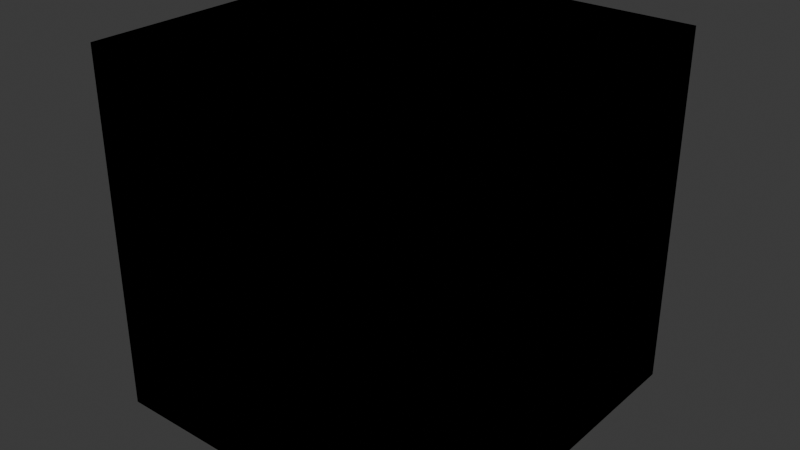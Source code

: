 # Source: Rubiks_Model.blend  (saved by Blender 4.1.24; exported with 4.5.12 LTS)
import bpy
from mathutils import Matrix  # noqa: F401  (used for matrix-valued properties, if any)

bpy.ops.wm.read_factory_settings(use_empty=True)
scene = bpy.context.scene
scene.name = 'Scene'

# ---- collections
col_solved_state = bpy.data.collections.new('Solved_State'); scene.collection.children.link(col_solved_state)

# ---- materials (node trees are filled in below, after node groups)
mat_black = bpy.data.materials.new('Black')
mat_black.use_transparent_shadow = False
mat_white = bpy.data.materials.new('White')
mat_white.use_transparent_shadow = False
mat_yellow = bpy.data.materials.new('Yellow')
mat_yellow.use_transparent_shadow = False
mat_red = bpy.data.materials.new('Red')
mat_red.use_transparent_shadow = False
mat_orange = bpy.data.materials.new('Orange')
mat_orange.use_transparent_shadow = False
mat_green = bpy.data.materials.new('Green')
mat_green.use_transparent_shadow = False
mat_blue = bpy.data.materials.new('Blue')
mat_blue.use_transparent_shadow = False
mat_outline = bpy.data.materials.new('Outline')
mat_outline.use_backface_culling = True
mat_outline.use_transparent_shadow = False

# ---- material node trees
mat_black.use_nodes = True; mat_black.node_tree.nodes.clear()
_N = mat_black.node_tree.nodes; _L = mat_black.node_tree.links
n0 = _N.new('ShaderNodeBsdfPrincipled'); n0.name = 'Principled BSDF'; n0.location = (10, 300)
n0.inputs[0].default_value = (0.0, 0.0, 0.0, 1.0)
n0.inputs[3].default_value = 1.45
n1 = _N.new('ShaderNodeOutputMaterial'); n1.name = 'Material Output'; n1.location = (300, 300)
_L.new(n0.outputs[0], n1.inputs[0])
n1.is_active_output = True
mat_white.use_nodes = True; mat_white.node_tree.nodes.clear()
_N = mat_white.node_tree.nodes; _L = mat_white.node_tree.links
n0 = _N.new('ShaderNodeBsdfPrincipled'); n0.name = 'Principled BSDF'; n0.location = (10, 300)
n0.inputs[0].default_value = (1.0, 1.0, 0.9999, 1.0)
n0.inputs[3].default_value = 1.45
n1 = _N.new('ShaderNodeOutputMaterial'); n1.name = 'Material Output'; n1.location = (300, 300)
_L.new(n0.outputs[0], n1.inputs[0])
n1.is_active_output = True
mat_yellow.use_nodes = True; mat_yellow.node_tree.nodes.clear()
_N = mat_yellow.node_tree.nodes; _L = mat_yellow.node_tree.links
n0 = _N.new('ShaderNodeBsdfPrincipled'); n0.name = 'Principled BSDF'; n0.location = (10, 300)
n0.inputs[0].default_value = (0.6173, 0.723, 0.02955, 1.0)
n0.inputs[3].default_value = 1.45
n1 = _N.new('ShaderNodeOutputMaterial'); n1.name = 'Material Output'; n1.location = (300, 300)
_L.new(n0.outputs[0], n1.inputs[0])
n1.is_active_output = True
mat_red.use_nodes = True; mat_red.node_tree.nodes.clear()
_N = mat_red.node_tree.nodes; _L = mat_red.node_tree.links
n0 = _N.new('ShaderNodeBsdfPrincipled'); n0.name = 'Principled BSDF'; n0.location = (10, 300)
n0.inputs[0].default_value = (0.5458, 0.000607, 0.0009105, 1.0)
n0.inputs[3].default_value = 1.45
n1 = _N.new('ShaderNodeOutputMaterial'); n1.name = 'Material Output'; n1.location = (300, 300)
_L.new(n0.outputs[0], n1.inputs[0])
n1.is_active_output = True
mat_orange.use_nodes = True; mat_orange.node_tree.nodes.clear()
_N = mat_orange.node_tree.nodes; _L = mat_orange.node_tree.links
n0 = _N.new('ShaderNodeBsdfPrincipled'); n0.name = 'Principled BSDF'; n0.location = (10, 300)
n0.inputs[0].default_value = (1.0, 0.1195, 0.004391, 1.0)
n0.inputs[3].default_value = 1.45
n1 = _N.new('ShaderNodeOutputMaterial'); n1.name = 'Material Output'; n1.location = (300, 300)
_L.new(n0.outputs[0], n1.inputs[0])
n1.is_active_output = True
mat_green.use_nodes = True; mat_green.node_tree.nodes.clear()
_N = mat_green.node_tree.nodes; _L = mat_green.node_tree.links
n0 = _N.new('ShaderNodeBsdfPrincipled'); n0.name = 'Principled BSDF'; n0.location = (10, 300)
n0.inputs[0].default_value = (0.02416, 0.5647, 0.0, 1.0)
n0.inputs[3].default_value = 1.45
n1 = _N.new('ShaderNodeOutputMaterial'); n1.name = 'Material Output'; n1.location = (300, 300)
_L.new(n0.outputs[0], n1.inputs[0])
n1.is_active_output = True
mat_blue.use_nodes = True; mat_blue.node_tree.nodes.clear()
_N = mat_blue.node_tree.nodes; _L = mat_blue.node_tree.links
n0 = _N.new('ShaderNodeBsdfPrincipled'); n0.name = 'Principled BSDF'; n0.location = (10, 300)
n0.inputs[0].default_value = (0.0, 0.08022, 0.4179, 1.0)
n0.inputs[3].default_value = 1.45
n1 = _N.new('ShaderNodeOutputMaterial'); n1.name = 'Material Output'; n1.location = (300, 300)
_L.new(n0.outputs[0], n1.inputs[0])
n1.is_active_output = True
mat_outline.use_nodes = True; mat_outline.node_tree.nodes.clear()
_N = mat_outline.node_tree.nodes; _L = mat_outline.node_tree.links
n0 = _N.new('ShaderNodeOutputMaterial'); n0.name = 'Material Output'; n0.location = (300, 300)
n1 = _N.new('ShaderNodeEmission'); n1.name = 'Emission'; n1.location = (10, 300)
n1.inputs[0].default_value = (0.0, 0.0, 0.0, 1.0)
_L.new(n1.outputs[0], n0.inputs[0])
n0.is_active_output = True

# ---- world
world_world = bpy.data.worlds.new('World'); scene.world = world_world
world_world.use_nodes = True; world_world.node_tree.nodes.clear()
_N = world_world.node_tree.nodes; _L = world_world.node_tree.links
n0 = _N.new('ShaderNodeOutputWorld'); n0.name = 'World Output'; n0.location = (300, 300)
n1 = _N.new('ShaderNodeBackground'); n1.name = 'Background'; n1.location = (10, 300)
n1.inputs[0].default_value = (0.05088, 0.05088, 0.05088, 1.0)
_L.new(n1.outputs[0], n0.inputs[0])
n0.is_active_output = True
world_world.color = (0.05088, 0.05088, 0.05088)
world_world.use_sun_shadow = False
world_world.sun_shadow_jitter_overblur = 0.0

# ---- meshes
me_cube_008 = bpy.data.meshes.new('Cube.008')
me_cube_008.from_pydata([(-0.48, -0.48, -0.48), (-0.48, -0.48, 0.48), (-0.48, 0.48, -0.48), (-0.48, 0.48, 0.48), (0.48, -0.48, -0.48), (0.48, -0.48, 0.48), (0.48, 0.48, -0.48), (0.48, 0.48, 0.48), (-0.5, -0.5, -0.5), (-0.5, -0.5, 0.5), (-0.5, 0.5, -0.5), (-0.5, 0.5, 0.5), (0.5, -0.5, -0.5), (0.5, -0.5, 0.5), (0.5, 0.5, -0.5), (0.5, 0.5, 0.5)], [], [(0, 1, 3, 2), (2, 3, 7, 6), (6, 7, 5, 4), (4, 5, 1, 0), (2, 6, 4, 0), (7, 3, 1, 5), (8, 10, 11, 9), (10, 14, 15, 11), (14, 12, 13, 15), (12, 8, 9, 13), (10, 8, 12, 14), (15, 13, 9, 11)])
me_cube_008.polygons.foreach_set('material_index', [0, 0, 0, 0, 0, 1, 7, 7, 7, 7, 7, 7])
_uv = me_cube_008.uv_layers.new(name='UVMap')
_uv.uv.foreach_set('vector', [0.375, 0.0, 0.625, 0.0, 0.625, 0.25, 0.375, 0.25, 0.375, 0.25, 0.625, 0.25, 0.625, 0.5, 0.375, 0.5, 0.375, 0.5, 0.625, 0.5, 0.625, 0.75, 0.375, 0.75, 0.375, 0.75, 0.625, 0.75, 0.625, 1.0, 0.375, 1.0, 0.125, 0.5, 0.375, 0.5, 0.375, 0.75, 0.125, 0.75, 0.625, 0.5, 0.875, 0.5, 0.875, 0.75, 0.625, 0.75, 0.375, 0.0, 0.375, 0.25, 0.625, 0.25, 0.625, 0.0, 0.375, 0.25, 0.375, 0.5, 0.625, 0.5, 0.625, 0.25, 0.375, 0.5, 0.375, 0.75, 0.625, 0.75, 0.625, 0.5, 0.375, 0.75, 0.375, 1.0, 0.625, 1.0, 0.625, 0.75, 0.125, 0.5, 0.125, 0.75, 0.375, 0.75, 0.375, 0.5, 0.625, 0.5, 0.625, 0.75, 0.875, 0.75, 0.875, 0.5])
me_cube_008.materials.append(mat_black)
me_cube_008.materials.append(mat_white)
me_cube_008.materials.append(mat_yellow)
me_cube_008.materials.append(mat_red)
me_cube_008.materials.append(mat_orange)
me_cube_008.materials.append(mat_green)
me_cube_008.materials.append(mat_blue)
me_cube_008.materials.append(mat_outline)
me_cube_008.update()
me_cube_009 = bpy.data.meshes.new('Cube.009')
me_cube_009.from_pydata([(-0.48, -0.48, -0.48), (-0.48, -0.48, 0.48), (-0.48, 0.48, -0.48), (-0.48, 0.48, 0.48), (0.48, -0.48, -0.48), (0.48, -0.48, 0.48), (0.48, 0.48, -0.48), (0.48, 0.48, 0.48), (-0.5, -0.5, -0.5), (-0.5, -0.5, 0.5), (-0.5, 0.5, -0.5), (-0.5, 0.5, 0.5), (0.5, -0.5, -0.5), (0.5, -0.5, 0.5), (0.5, 0.5, -0.5), (0.5, 0.5, 0.5)], [], [(0, 1, 3, 2), (2, 3, 7, 6), (6, 7, 5, 4), (4, 5, 1, 0), (2, 6, 4, 0), (7, 3, 1, 5), (8, 10, 11, 9), (10, 14, 15, 11), (14, 12, 13, 15), (12, 8, 9, 13), (10, 8, 12, 14), (15, 13, 9, 11)])
me_cube_009.polygons.foreach_set('material_index', [5, 0, 6, 0, 0, 1, 7, 7, 7, 7, 7, 7])
_uv = me_cube_009.uv_layers.new(name='UVMap')
_uv.uv.foreach_set('vector', [0.375, 0.0, 0.625, 0.0, 0.625, 0.25, 0.375, 0.25, 0.375, 0.25, 0.625, 0.25, 0.625, 0.5, 0.375, 0.5, 0.375, 0.5, 0.625, 0.5, 0.625, 0.75, 0.375, 0.75, 0.375, 0.75, 0.625, 0.75, 0.625, 1.0, 0.375, 1.0, 0.125, 0.5, 0.375, 0.5, 0.375, 0.75, 0.125, 0.75, 0.625, 0.5, 0.875, 0.5, 0.875, 0.75, 0.625, 0.75, 0.375, 0.0, 0.375, 0.25, 0.625, 0.25, 0.625, 0.0, 0.375, 0.25, 0.375, 0.5, 0.625, 0.5, 0.625, 0.25, 0.375, 0.5, 0.375, 0.75, 0.625, 0.75, 0.625, 0.5, 0.375, 0.75, 0.375, 1.0, 0.625, 1.0, 0.625, 0.75, 0.125, 0.5, 0.125, 0.75, 0.375, 0.75, 0.375, 0.5, 0.625, 0.5, 0.625, 0.75, 0.875, 0.75, 0.875, 0.5])
me_cube_009.materials.append(mat_black)
me_cube_009.materials.append(mat_white)
me_cube_009.materials.append(mat_yellow)
me_cube_009.materials.append(mat_red)
me_cube_009.materials.append(mat_orange)
me_cube_009.materials.append(mat_green)
me_cube_009.materials.append(mat_blue)
me_cube_009.materials.append(mat_outline)
me_cube_009.update()
me_cube_039 = bpy.data.meshes.new('Cube.039')
me_cube_039.from_pydata([(-0.48, -0.48, -0.48), (-0.48, -0.48, 0.48), (-0.48, 0.48, -0.48), (-0.48, 0.48, 0.48), (0.48, -0.48, -0.48), (0.48, -0.48, 0.48), (0.48, 0.48, -0.48), (0.48, 0.48, 0.48), (-0.5, -0.5, -0.5), (-0.5, -0.5, 0.5), (-0.5, 0.5, -0.5), (-0.5, 0.5, 0.5), (0.5, -0.5, -0.5), (0.5, -0.5, 0.5), (0.5, 0.5, -0.5), (0.5, 0.5, 0.5)], [], [(0, 1, 3, 2), (2, 3, 7, 6), (6, 7, 5, 4), (4, 5, 1, 0), (2, 6, 4, 0), (7, 3, 1, 5), (8, 10, 11, 9), (10, 14, 15, 11), (14, 12, 13, 15), (12, 8, 9, 13), (10, 8, 12, 14), (15, 13, 9, 11)])
me_cube_039.polygons.foreach_set('material_index', [5, 0, 6, 0, 0, 1, 7, 7, 7, 7, 7, 7])
_uv = me_cube_039.uv_layers.new(name='UVMap')
_uv.uv.foreach_set('vector', [0.375, 0.0, 0.625, 0.0, 0.625, 0.25, 0.375, 0.25, 0.375, 0.25, 0.625, 0.25, 0.625, 0.5, 0.375, 0.5, 0.375, 0.5, 0.625, 0.5, 0.625, 0.75, 0.375, 0.75, 0.375, 0.75, 0.625, 0.75, 0.625, 1.0, 0.375, 1.0, 0.125, 0.5, 0.375, 0.5, 0.375, 0.75, 0.125, 0.75, 0.625, 0.5, 0.875, 0.5, 0.875, 0.75, 0.625, 0.75, 0.375, 0.0, 0.375, 0.25, 0.625, 0.25, 0.625, 0.0, 0.375, 0.25, 0.375, 0.5, 0.625, 0.5, 0.625, 0.25, 0.375, 0.5, 0.375, 0.75, 0.625, 0.75, 0.625, 0.5, 0.375, 0.75, 0.375, 1.0, 0.625, 1.0, 0.625, 0.75, 0.125, 0.5, 0.125, 0.75, 0.375, 0.75, 0.375, 0.5, 0.625, 0.5, 0.625, 0.75, 0.875, 0.75, 0.875, 0.5])
me_cube_039.materials.append(mat_black)
me_cube_039.materials.append(mat_white)
me_cube_039.materials.append(mat_yellow)
me_cube_039.materials.append(mat_red)
me_cube_039.materials.append(mat_orange)
me_cube_039.materials.append(mat_green)
me_cube_039.materials.append(mat_blue)
me_cube_039.materials.append(mat_outline)
me_cube_039.update()
me_cube_010 = bpy.data.meshes.new('Cube.010')
me_cube_010.from_pydata([(-0.48, -0.48, -0.48), (-0.48, -0.48, 0.48), (-0.48, 0.48, -0.48), (-0.48, 0.48, 0.48), (0.48, -0.48, -0.48), (0.48, -0.48, 0.48), (0.48, 0.48, -0.48), (0.48, 0.48, 0.48), (-0.5, -0.5, -0.5), (-0.5, -0.5, 0.5), (-0.5, 0.5, -0.5), (-0.5, 0.5, 0.5), (0.5, -0.5, -0.5), (0.5, -0.5, 0.5), (0.5, 0.5, -0.5), (0.5, 0.5, 0.5)], [], [(0, 1, 3, 2), (2, 3, 7, 6), (6, 7, 5, 4), (4, 5, 1, 0), (2, 6, 4, 0), (7, 3, 1, 5), (8, 10, 11, 9), (10, 14, 15, 11), (14, 12, 13, 15), (12, 8, 9, 13), (10, 8, 12, 14), (15, 13, 9, 11)])
me_cube_010.polygons.foreach_set('material_index', [0, 4, 0, 0, 0, 1, 7, 7, 7, 7, 7, 7])
_uv = me_cube_010.uv_layers.new(name='UVMap')
_uv.uv.foreach_set('vector', [0.375, 0.0, 0.625, 0.0, 0.625, 0.25, 0.375, 0.25, 0.375, 0.25, 0.625, 0.25, 0.625, 0.5, 0.375, 0.5, 0.375, 0.5, 0.625, 0.5, 0.625, 0.75, 0.375, 0.75, 0.375, 0.75, 0.625, 0.75, 0.625, 1.0, 0.375, 1.0, 0.125, 0.5, 0.375, 0.5, 0.375, 0.75, 0.125, 0.75, 0.625, 0.5, 0.875, 0.5, 0.875, 0.75, 0.625, 0.75, 0.375, 0.0, 0.375, 0.25, 0.625, 0.25, 0.625, 0.0, 0.375, 0.25, 0.375, 0.5, 0.625, 0.5, 0.625, 0.25, 0.375, 0.5, 0.375, 0.75, 0.625, 0.75, 0.625, 0.5, 0.375, 0.75, 0.375, 1.0, 0.625, 1.0, 0.625, 0.75, 0.125, 0.5, 0.125, 0.75, 0.375, 0.75, 0.375, 0.5, 0.625, 0.5, 0.625, 0.75, 0.875, 0.75, 0.875, 0.5])
me_cube_010.materials.append(mat_black)
me_cube_010.materials.append(mat_white)
me_cube_010.materials.append(mat_yellow)
me_cube_010.materials.append(mat_red)
me_cube_010.materials.append(mat_orange)
me_cube_010.materials.append(mat_green)
me_cube_010.materials.append(mat_blue)
me_cube_010.materials.append(mat_outline)
me_cube_010.update()
me_cube_011 = bpy.data.meshes.new('Cube.011')
me_cube_011.from_pydata([(-0.48, -0.48, -0.48), (-0.48, -0.48, 0.48), (-0.48, 0.48, -0.48), (-0.48, 0.48, 0.48), (0.48, -0.48, -0.48), (0.48, -0.48, 0.48), (0.48, 0.48, -0.48), (0.48, 0.48, 0.48), (-0.5, -0.5, -0.5), (-0.5, -0.5, 0.5), (-0.5, 0.5, -0.5), (-0.5, 0.5, 0.5), (0.5, -0.5, -0.5), (0.5, -0.5, 0.5), (0.5, 0.5, -0.5), (0.5, 0.5, 0.5)], [], [(0, 1, 3, 2), (2, 3, 7, 6), (6, 7, 5, 4), (4, 5, 1, 0), (2, 6, 4, 0), (7, 3, 1, 5), (8, 10, 11, 9), (10, 14, 15, 11), (14, 12, 13, 15), (12, 8, 9, 13), (10, 8, 12, 14), (15, 13, 9, 11)])
me_cube_011.polygons.foreach_set('material_index', [5, 4, 6, 0, 0, 1, 7, 7, 7, 7, 7, 7])
_uv = me_cube_011.uv_layers.new(name='UVMap')
_uv.uv.foreach_set('vector', [0.375, 0.0, 0.625, 0.0, 0.625, 0.25, 0.375, 0.25, 0.375, 0.25, 0.625, 0.25, 0.625, 0.5, 0.375, 0.5, 0.375, 0.5, 0.625, 0.5, 0.625, 0.75, 0.375, 0.75, 0.375, 0.75, 0.625, 0.75, 0.625, 1.0, 0.375, 1.0, 0.125, 0.5, 0.375, 0.5, 0.375, 0.75, 0.125, 0.75, 0.625, 0.5, 0.875, 0.5, 0.875, 0.75, 0.625, 0.75, 0.375, 0.0, 0.375, 0.25, 0.625, 0.25, 0.625, 0.0, 0.375, 0.25, 0.375, 0.5, 0.625, 0.5, 0.625, 0.25, 0.375, 0.5, 0.375, 0.75, 0.625, 0.75, 0.625, 0.5, 0.375, 0.75, 0.375, 1.0, 0.625, 1.0, 0.625, 0.75, 0.125, 0.5, 0.125, 0.75, 0.375, 0.75, 0.375, 0.5, 0.625, 0.5, 0.625, 0.75, 0.875, 0.75, 0.875, 0.5])
me_cube_011.materials.append(mat_black)
me_cube_011.materials.append(mat_white)
me_cube_011.materials.append(mat_yellow)
me_cube_011.materials.append(mat_red)
me_cube_011.materials.append(mat_orange)
me_cube_011.materials.append(mat_green)
me_cube_011.materials.append(mat_blue)
me_cube_011.materials.append(mat_outline)
me_cube_011.update()
me_cube_012 = bpy.data.meshes.new('Cube.012')
me_cube_012.from_pydata([(-0.48, -0.48, -0.48), (-0.48, -0.48, 0.48), (-0.48, 0.48, -0.48), (-0.48, 0.48, 0.48), (0.48, -0.48, -0.48), (0.48, -0.48, 0.48), (0.48, 0.48, -0.48), (0.48, 0.48, 0.48), (-0.5, -0.5, -0.5), (-0.5, -0.5, 0.5), (-0.5, 0.5, -0.5), (-0.5, 0.5, 0.5), (0.5, -0.5, -0.5), (0.5, -0.5, 0.5), (0.5, 0.5, -0.5), (0.5, 0.5, 0.5)], [], [(0, 1, 3, 2), (2, 3, 7, 6), (6, 7, 5, 4), (4, 5, 1, 0), (2, 6, 4, 0), (7, 3, 1, 5), (8, 10, 11, 9), (10, 14, 15, 11), (14, 12, 13, 15), (12, 8, 9, 13), (10, 8, 12, 14), (15, 13, 9, 11)])
me_cube_012.polygons.foreach_set('material_index', [0, 0, 0, 3, 0, 1, 7, 7, 7, 7, 7, 7])
_uv = me_cube_012.uv_layers.new(name='UVMap')
_uv.uv.foreach_set('vector', [0.375, 0.0, 0.625, 0.0, 0.625, 0.25, 0.375, 0.25, 0.375, 0.25, 0.625, 0.25, 0.625, 0.5, 0.375, 0.5, 0.375, 0.5, 0.625, 0.5, 0.625, 0.75, 0.375, 0.75, 0.375, 0.75, 0.625, 0.75, 0.625, 1.0, 0.375, 1.0, 0.125, 0.5, 0.375, 0.5, 0.375, 0.75, 0.125, 0.75, 0.625, 0.5, 0.875, 0.5, 0.875, 0.75, 0.625, 0.75, 0.375, 0.0, 0.375, 0.25, 0.625, 0.25, 0.625, 0.0, 0.375, 0.25, 0.375, 0.5, 0.625, 0.5, 0.625, 0.25, 0.375, 0.5, 0.375, 0.75, 0.625, 0.75, 0.625, 0.5, 0.375, 0.75, 0.375, 1.0, 0.625, 1.0, 0.625, 0.75, 0.125, 0.5, 0.125, 0.75, 0.375, 0.75, 0.375, 0.5, 0.625, 0.5, 0.625, 0.75, 0.875, 0.75, 0.875, 0.5])
me_cube_012.materials.append(mat_black)
me_cube_012.materials.append(mat_white)
me_cube_012.materials.append(mat_yellow)
me_cube_012.materials.append(mat_red)
me_cube_012.materials.append(mat_orange)
me_cube_012.materials.append(mat_green)
me_cube_012.materials.append(mat_blue)
me_cube_012.materials.append(mat_outline)
me_cube_012.update()
me_cube_013 = bpy.data.meshes.new('Cube.013')
me_cube_013.from_pydata([(-0.48, -0.48, -0.48), (-0.48, -0.48, 0.48), (-0.48, 0.48, -0.48), (-0.48, 0.48, 0.48), (0.48, -0.48, -0.48), (0.48, -0.48, 0.48), (0.48, 0.48, -0.48), (0.48, 0.48, 0.48), (-0.5, -0.5, -0.5), (-0.5, -0.5, 0.5), (-0.5, 0.5, -0.5), (-0.5, 0.5, 0.5), (0.5, -0.5, -0.5), (0.5, -0.5, 0.5), (0.5, 0.5, -0.5), (0.5, 0.5, 0.5)], [], [(0, 1, 3, 2), (2, 3, 7, 6), (6, 7, 5, 4), (4, 5, 1, 0), (2, 6, 4, 0), (7, 3, 1, 5), (8, 10, 11, 9), (10, 14, 15, 11), (14, 12, 13, 15), (12, 8, 9, 13), (10, 8, 12, 14), (15, 13, 9, 11)])
me_cube_013.polygons.foreach_set('material_index', [5, 0, 0, 3, 0, 1, 7, 7, 7, 7, 7, 7])
_uv = me_cube_013.uv_layers.new(name='UVMap')
_uv.uv.foreach_set('vector', [0.375, 0.0, 0.625, 0.0, 0.625, 0.25, 0.375, 0.25, 0.375, 0.25, 0.625, 0.25, 0.625, 0.5, 0.375, 0.5, 0.375, 0.5, 0.625, 0.5, 0.625, 0.75, 0.375, 0.75, 0.375, 0.75, 0.625, 0.75, 0.625, 1.0, 0.375, 1.0, 0.125, 0.5, 0.375, 0.5, 0.375, 0.75, 0.125, 0.75, 0.625, 0.5, 0.875, 0.5, 0.875, 0.75, 0.625, 0.75, 0.375, 0.0, 0.375, 0.25, 0.625, 0.25, 0.625, 0.0, 0.375, 0.25, 0.375, 0.5, 0.625, 0.5, 0.625, 0.25, 0.375, 0.5, 0.375, 0.75, 0.625, 0.75, 0.625, 0.5, 0.375, 0.75, 0.375, 1.0, 0.625, 1.0, 0.625, 0.75, 0.125, 0.5, 0.125, 0.75, 0.375, 0.75, 0.375, 0.5, 0.625, 0.5, 0.625, 0.75, 0.875, 0.75, 0.875, 0.5])
me_cube_013.materials.append(mat_black)
me_cube_013.materials.append(mat_white)
me_cube_013.materials.append(mat_yellow)
me_cube_013.materials.append(mat_red)
me_cube_013.materials.append(mat_orange)
me_cube_013.materials.append(mat_green)
me_cube_013.materials.append(mat_blue)
me_cube_013.materials.append(mat_outline)
me_cube_013.update()
me_cube_020 = bpy.data.meshes.new('Cube.020')
me_cube_020.from_pydata([(-0.48, -0.48, -0.48), (-0.48, -0.48, 0.48), (-0.48, 0.48, -0.48), (-0.48, 0.48, 0.48), (0.48, -0.48, -0.48), (0.48, -0.48, 0.48), (0.48, 0.48, -0.48), (0.48, 0.48, 0.48), (-0.5, -0.5, -0.5), (-0.5, -0.5, 0.5), (-0.5, 0.5, -0.5), (-0.5, 0.5, 0.5), (0.5, -0.5, -0.5), (0.5, -0.5, 0.5), (0.5, 0.5, -0.5), (0.5, 0.5, 0.5)], [], [(0, 1, 3, 2), (2, 3, 7, 6), (6, 7, 5, 4), (4, 5, 1, 0), (2, 6, 4, 0), (7, 3, 1, 5), (8, 10, 11, 9), (10, 14, 15, 11), (14, 12, 13, 15), (12, 8, 9, 13), (10, 8, 12, 14), (15, 13, 9, 11)])
me_cube_020.polygons.foreach_set('material_index', [5, 0, 0, 0, 0, 0, 7, 7, 7, 7, 7, 7])
_uv = me_cube_020.uv_layers.new(name='UVMap')
_uv.uv.foreach_set('vector', [0.375, 0.0, 0.625, 0.0, 0.625, 0.25, 0.375, 0.25, 0.375, 0.25, 0.625, 0.25, 0.625, 0.5, 0.375, 0.5, 0.375, 0.5, 0.625, 0.5, 0.625, 0.75, 0.375, 0.75, 0.375, 0.75, 0.625, 0.75, 0.625, 1.0, 0.375, 1.0, 0.125, 0.5, 0.375, 0.5, 0.375, 0.75, 0.125, 0.75, 0.625, 0.5, 0.875, 0.5, 0.875, 0.75, 0.625, 0.75, 0.375, 0.0, 0.375, 0.25, 0.625, 0.25, 0.625, 0.0, 0.375, 0.25, 0.375, 0.5, 0.625, 0.5, 0.625, 0.25, 0.375, 0.5, 0.375, 0.75, 0.625, 0.75, 0.625, 0.5, 0.375, 0.75, 0.375, 1.0, 0.625, 1.0, 0.625, 0.75, 0.125, 0.5, 0.125, 0.75, 0.375, 0.75, 0.375, 0.5, 0.625, 0.5, 0.625, 0.75, 0.875, 0.75, 0.875, 0.5])
me_cube_020.materials.append(mat_black)
me_cube_020.materials.append(mat_white)
me_cube_020.materials.append(mat_yellow)
me_cube_020.materials.append(mat_red)
me_cube_020.materials.append(mat_orange)
me_cube_020.materials.append(mat_green)
me_cube_020.materials.append(mat_blue)
me_cube_020.materials.append(mat_outline)
me_cube_020.update()
me_cube_021 = bpy.data.meshes.new('Cube.021')
me_cube_021.from_pydata([(-0.48, -0.48, -0.48), (-0.48, -0.48, 0.48), (-0.48, 0.48, -0.48), (-0.48, 0.48, 0.48), (0.48, -0.48, -0.48), (0.48, -0.48, 0.48), (0.48, 0.48, -0.48), (0.48, 0.48, 0.48), (-0.5, -0.5, -0.5), (-0.5, -0.5, 0.5), (-0.5, 0.5, -0.5), (-0.5, 0.5, 0.5), (0.5, -0.5, -0.5), (0.5, -0.5, 0.5), (0.5, 0.5, -0.5), (0.5, 0.5, 0.5)], [], [(0, 1, 3, 2), (2, 3, 7, 6), (6, 7, 5, 4), (4, 5, 1, 0), (2, 6, 4, 0), (7, 3, 1, 5), (8, 10, 11, 9), (10, 14, 15, 11), (14, 12, 13, 15), (12, 8, 9, 13), (10, 8, 12, 14), (15, 13, 9, 11)])
me_cube_021.polygons.foreach_set('material_index', [0, 4, 0, 0, 0, 0, 7, 7, 7, 7, 7, 7])
_uv = me_cube_021.uv_layers.new(name='UVMap')
_uv.uv.foreach_set('vector', [0.375, 0.0, 0.625, 0.0, 0.625, 0.25, 0.375, 0.25, 0.375, 0.25, 0.625, 0.25, 0.625, 0.5, 0.375, 0.5, 0.375, 0.5, 0.625, 0.5, 0.625, 0.75, 0.375, 0.75, 0.375, 0.75, 0.625, 0.75, 0.625, 1.0, 0.375, 1.0, 0.125, 0.5, 0.375, 0.5, 0.375, 0.75, 0.125, 0.75, 0.625, 0.5, 0.875, 0.5, 0.875, 0.75, 0.625, 0.75, 0.375, 0.0, 0.375, 0.25, 0.625, 0.25, 0.625, 0.0, 0.375, 0.25, 0.375, 0.5, 0.625, 0.5, 0.625, 0.25, 0.375, 0.5, 0.375, 0.75, 0.625, 0.75, 0.625, 0.5, 0.375, 0.75, 0.375, 1.0, 0.625, 1.0, 0.625, 0.75, 0.125, 0.5, 0.125, 0.75, 0.375, 0.75, 0.375, 0.5, 0.625, 0.5, 0.625, 0.75, 0.875, 0.75, 0.875, 0.5])
me_cube_021.materials.append(mat_black)
me_cube_021.materials.append(mat_white)
me_cube_021.materials.append(mat_yellow)
me_cube_021.materials.append(mat_red)
me_cube_021.materials.append(mat_orange)
me_cube_021.materials.append(mat_green)
me_cube_021.materials.append(mat_blue)
me_cube_021.materials.append(mat_outline)
me_cube_021.update()
me_cube_022 = bpy.data.meshes.new('Cube.022')
me_cube_022.from_pydata([(-0.48, -0.48, -0.48), (-0.48, -0.48, 0.48), (-0.48, 0.48, -0.48), (-0.48, 0.48, 0.48), (0.48, -0.48, -0.48), (0.48, -0.48, 0.48), (0.48, 0.48, -0.48), (0.48, 0.48, 0.48), (-0.5, -0.5, -0.5), (-0.5, -0.5, 0.5), (-0.5, 0.5, -0.5), (-0.5, 0.5, 0.5), (0.5, -0.5, -0.5), (0.5, -0.5, 0.5), (0.5, 0.5, -0.5), (0.5, 0.5, 0.5)], [], [(0, 1, 3, 2), (2, 3, 7, 6), (6, 7, 5, 4), (4, 5, 1, 0), (2, 6, 4, 0), (7, 3, 1, 5), (8, 10, 11, 9), (10, 14, 15, 11), (14, 12, 13, 15), (12, 8, 9, 13), (10, 8, 12, 14), (15, 13, 9, 11)])
me_cube_022.polygons.foreach_set('material_index', [5, 4, 0, 0, 0, 0, 7, 7, 7, 7, 7, 7])
_uv = me_cube_022.uv_layers.new(name='UVMap')
_uv.uv.foreach_set('vector', [0.375, 0.0, 0.625, 0.0, 0.625, 0.25, 0.375, 0.25, 0.375, 0.25, 0.625, 0.25, 0.625, 0.5, 0.375, 0.5, 0.375, 0.5, 0.625, 0.5, 0.625, 0.75, 0.375, 0.75, 0.375, 0.75, 0.625, 0.75, 0.625, 1.0, 0.375, 1.0, 0.125, 0.5, 0.375, 0.5, 0.375, 0.75, 0.125, 0.75, 0.625, 0.5, 0.875, 0.5, 0.875, 0.75, 0.625, 0.75, 0.375, 0.0, 0.375, 0.25, 0.625, 0.25, 0.625, 0.0, 0.375, 0.25, 0.375, 0.5, 0.625, 0.5, 0.625, 0.25, 0.375, 0.5, 0.375, 0.75, 0.625, 0.75, 0.625, 0.5, 0.375, 0.75, 0.375, 1.0, 0.625, 1.0, 0.625, 0.75, 0.125, 0.5, 0.125, 0.75, 0.375, 0.75, 0.375, 0.5, 0.625, 0.5, 0.625, 0.75, 0.875, 0.75, 0.875, 0.5])
me_cube_022.materials.append(mat_black)
me_cube_022.materials.append(mat_white)
me_cube_022.materials.append(mat_yellow)
me_cube_022.materials.append(mat_red)
me_cube_022.materials.append(mat_orange)
me_cube_022.materials.append(mat_green)
me_cube_022.materials.append(mat_blue)
me_cube_022.materials.append(mat_outline)
me_cube_022.update()
me_cube_023 = bpy.data.meshes.new('Cube.023')
me_cube_023.from_pydata([(-0.48, -0.48, -0.48), (-0.48, -0.48, 0.48), (-0.48, 0.48, -0.48), (-0.48, 0.48, 0.48), (0.48, -0.48, -0.48), (0.48, -0.48, 0.48), (0.48, 0.48, -0.48), (0.48, 0.48, 0.48), (-0.5, -0.5, -0.5), (-0.5, -0.5, 0.5), (-0.5, 0.5, -0.5), (-0.5, 0.5, 0.5), (0.5, -0.5, -0.5), (0.5, -0.5, 0.5), (0.5, 0.5, -0.5), (0.5, 0.5, 0.5)], [], [(0, 1, 3, 2), (2, 3, 7, 6), (6, 7, 5, 4), (4, 5, 1, 0), (2, 6, 4, 0), (7, 3, 1, 5), (8, 10, 11, 9), (10, 14, 15, 11), (14, 12, 13, 15), (12, 8, 9, 13), (10, 8, 12, 14), (15, 13, 9, 11)])
me_cube_023.polygons.foreach_set('material_index', [0, 0, 0, 3, 0, 0, 7, 7, 7, 7, 7, 7])
_uv = me_cube_023.uv_layers.new(name='UVMap')
_uv.uv.foreach_set('vector', [0.375, 0.0, 0.625, 0.0, 0.625, 0.25, 0.375, 0.25, 0.375, 0.25, 0.625, 0.25, 0.625, 0.5, 0.375, 0.5, 0.375, 0.5, 0.625, 0.5, 0.625, 0.75, 0.375, 0.75, 0.375, 0.75, 0.625, 0.75, 0.625, 1.0, 0.375, 1.0, 0.125, 0.5, 0.375, 0.5, 0.375, 0.75, 0.125, 0.75, 0.625, 0.5, 0.875, 0.5, 0.875, 0.75, 0.625, 0.75, 0.375, 0.0, 0.375, 0.25, 0.625, 0.25, 0.625, 0.0, 0.375, 0.25, 0.375, 0.5, 0.625, 0.5, 0.625, 0.25, 0.375, 0.5, 0.375, 0.75, 0.625, 0.75, 0.625, 0.5, 0.375, 0.75, 0.375, 1.0, 0.625, 1.0, 0.625, 0.75, 0.125, 0.5, 0.125, 0.75, 0.375, 0.75, 0.375, 0.5, 0.625, 0.5, 0.625, 0.75, 0.875, 0.75, 0.875, 0.5])
me_cube_023.materials.append(mat_black)
me_cube_023.materials.append(mat_white)
me_cube_023.materials.append(mat_yellow)
me_cube_023.materials.append(mat_red)
me_cube_023.materials.append(mat_orange)
me_cube_023.materials.append(mat_green)
me_cube_023.materials.append(mat_blue)
me_cube_023.materials.append(mat_outline)
me_cube_023.update()
me_cube_024 = bpy.data.meshes.new('Cube.024')
me_cube_024.from_pydata([(-0.48, -0.48, -0.48), (-0.48, -0.48, 0.48), (-0.48, 0.48, -0.48), (-0.48, 0.48, 0.48), (0.48, -0.48, -0.48), (0.48, -0.48, 0.48), (0.48, 0.48, -0.48), (0.48, 0.48, 0.48), (-0.5, -0.5, -0.5), (-0.5, -0.5, 0.5), (-0.5, 0.5, -0.5), (-0.5, 0.5, 0.5), (0.5, -0.5, -0.5), (0.5, -0.5, 0.5), (0.5, 0.5, -0.5), (0.5, 0.5, 0.5)], [], [(0, 1, 3, 2), (2, 3, 7, 6), (6, 7, 5, 4), (4, 5, 1, 0), (2, 6, 4, 0), (7, 3, 1, 5), (8, 10, 11, 9), (10, 14, 15, 11), (14, 12, 13, 15), (12, 8, 9, 13), (10, 8, 12, 14), (15, 13, 9, 11)])
me_cube_024.polygons.foreach_set('material_index', [5, 0, 0, 3, 0, 0, 7, 7, 7, 7, 7, 7])
_uv = me_cube_024.uv_layers.new(name='UVMap')
_uv.uv.foreach_set('vector', [0.375, 0.0, 0.625, 0.0, 0.625, 0.25, 0.375, 0.25, 0.375, 0.25, 0.625, 0.25, 0.625, 0.5, 0.375, 0.5, 0.375, 0.5, 0.625, 0.5, 0.625, 0.75, 0.375, 0.75, 0.375, 0.75, 0.625, 0.75, 0.625, 1.0, 0.375, 1.0, 0.125, 0.5, 0.375, 0.5, 0.375, 0.75, 0.125, 0.75, 0.625, 0.5, 0.875, 0.5, 0.875, 0.75, 0.625, 0.75, 0.375, 0.0, 0.375, 0.25, 0.625, 0.25, 0.625, 0.0, 0.375, 0.25, 0.375, 0.5, 0.625, 0.5, 0.625, 0.25, 0.375, 0.5, 0.375, 0.75, 0.625, 0.75, 0.625, 0.5, 0.375, 0.75, 0.375, 1.0, 0.625, 1.0, 0.625, 0.75, 0.125, 0.5, 0.125, 0.75, 0.375, 0.75, 0.375, 0.5, 0.625, 0.5, 0.625, 0.75, 0.875, 0.75, 0.875, 0.5])
me_cube_024.materials.append(mat_black)
me_cube_024.materials.append(mat_white)
me_cube_024.materials.append(mat_yellow)
me_cube_024.materials.append(mat_red)
me_cube_024.materials.append(mat_orange)
me_cube_024.materials.append(mat_green)
me_cube_024.materials.append(mat_blue)
me_cube_024.materials.append(mat_outline)
me_cube_024.update()
me_cube_025 = bpy.data.meshes.new('Cube.025')
me_cube_025.from_pydata([(-0.48, -0.48, -0.48), (-0.48, -0.48, 0.48), (-0.48, 0.48, -0.48), (-0.48, 0.48, 0.48), (0.48, -0.48, -0.48), (0.48, -0.48, 0.48), (0.48, 0.48, -0.48), (0.48, 0.48, 0.48), (-0.5, -0.5, -0.5), (-0.5, -0.5, 0.5), (-0.5, 0.5, -0.5), (-0.5, 0.5, 0.5), (0.5, -0.5, -0.5), (0.5, -0.5, 0.5), (0.5, 0.5, -0.5), (0.5, 0.5, 0.5)], [], [(0, 1, 3, 2), (2, 3, 7, 6), (6, 7, 5, 4), (4, 5, 1, 0), (2, 6, 4, 0), (7, 3, 1, 5), (8, 10, 11, 9), (10, 14, 15, 11), (14, 12, 13, 15), (12, 8, 9, 13), (10, 8, 12, 14), (15, 13, 9, 11)])
me_cube_025.polygons.foreach_set('material_index', [0, 0, 0, 0, 2, 0, 7, 7, 7, 7, 7, 7])
_uv = me_cube_025.uv_layers.new(name='UVMap')
_uv.uv.foreach_set('vector', [0.375, 0.0, 0.625, 0.0, 0.625, 0.25, 0.375, 0.25, 0.375, 0.25, 0.625, 0.25, 0.625, 0.5, 0.375, 0.5, 0.375, 0.5, 0.625, 0.5, 0.625, 0.75, 0.375, 0.75, 0.375, 0.75, 0.625, 0.75, 0.625, 1.0, 0.375, 1.0, 0.125, 0.5, 0.375, 0.5, 0.375, 0.75, 0.125, 0.75, 0.625, 0.5, 0.875, 0.5, 0.875, 0.75, 0.625, 0.75, 0.375, 0.0, 0.375, 0.25, 0.625, 0.25, 0.625, 0.0, 0.375, 0.25, 0.375, 0.5, 0.625, 0.5, 0.625, 0.25, 0.375, 0.5, 0.375, 0.75, 0.625, 0.75, 0.625, 0.5, 0.375, 0.75, 0.375, 1.0, 0.625, 1.0, 0.625, 0.75, 0.125, 0.5, 0.125, 0.75, 0.375, 0.75, 0.375, 0.5, 0.625, 0.5, 0.625, 0.75, 0.875, 0.75, 0.875, 0.5])
me_cube_025.materials.append(mat_black)
me_cube_025.materials.append(mat_white)
me_cube_025.materials.append(mat_yellow)
me_cube_025.materials.append(mat_red)
me_cube_025.materials.append(mat_orange)
me_cube_025.materials.append(mat_green)
me_cube_025.materials.append(mat_blue)
me_cube_025.materials.append(mat_outline)
me_cube_025.update()
me_cube_026 = bpy.data.meshes.new('Cube.026')
me_cube_026.from_pydata([(-0.48, -0.48, -0.48), (-0.48, -0.48, 0.48), (-0.48, 0.48, -0.48), (-0.48, 0.48, 0.48), (0.48, -0.48, -0.48), (0.48, -0.48, 0.48), (0.48, 0.48, -0.48), (0.48, 0.48, 0.48), (-0.5, -0.5, -0.5), (-0.5, -0.5, 0.5), (-0.5, 0.5, -0.5), (-0.5, 0.5, 0.5), (0.5, -0.5, -0.5), (0.5, -0.5, 0.5), (0.5, 0.5, -0.5), (0.5, 0.5, 0.5)], [], [(0, 1, 3, 2), (2, 3, 7, 6), (6, 7, 5, 4), (4, 5, 1, 0), (2, 6, 4, 0), (7, 3, 1, 5), (8, 10, 11, 9), (10, 14, 15, 11), (14, 12, 13, 15), (12, 8, 9, 13), (10, 8, 12, 14), (15, 13, 9, 11)])
me_cube_026.polygons.foreach_set('material_index', [5, 0, 0, 0, 2, 0, 7, 7, 7, 7, 7, 7])
_uv = me_cube_026.uv_layers.new(name='UVMap')
_uv.uv.foreach_set('vector', [0.375, 0.0, 0.625, 0.0, 0.625, 0.25, 0.375, 0.25, 0.375, 0.25, 0.625, 0.25, 0.625, 0.5, 0.375, 0.5, 0.375, 0.5, 0.625, 0.5, 0.625, 0.75, 0.375, 0.75, 0.375, 0.75, 0.625, 0.75, 0.625, 1.0, 0.375, 1.0, 0.125, 0.5, 0.375, 0.5, 0.375, 0.75, 0.125, 0.75, 0.625, 0.5, 0.875, 0.5, 0.875, 0.75, 0.625, 0.75, 0.375, 0.0, 0.375, 0.25, 0.625, 0.25, 0.625, 0.0, 0.375, 0.25, 0.375, 0.5, 0.625, 0.5, 0.625, 0.25, 0.375, 0.5, 0.375, 0.75, 0.625, 0.75, 0.625, 0.5, 0.375, 0.75, 0.375, 1.0, 0.625, 1.0, 0.625, 0.75, 0.125, 0.5, 0.125, 0.75, 0.375, 0.75, 0.375, 0.5, 0.625, 0.5, 0.625, 0.75, 0.875, 0.75, 0.875, 0.5])
me_cube_026.materials.append(mat_black)
me_cube_026.materials.append(mat_white)
me_cube_026.materials.append(mat_yellow)
me_cube_026.materials.append(mat_red)
me_cube_026.materials.append(mat_orange)
me_cube_026.materials.append(mat_green)
me_cube_026.materials.append(mat_blue)
me_cube_026.materials.append(mat_outline)
me_cube_026.update()
me_cube_027 = bpy.data.meshes.new('Cube.027')
me_cube_027.from_pydata([(-0.48, -0.48, -0.48), (-0.48, -0.48, 0.48), (-0.48, 0.48, -0.48), (-0.48, 0.48, 0.48), (0.48, -0.48, -0.48), (0.48, -0.48, 0.48), (0.48, 0.48, -0.48), (0.48, 0.48, 0.48), (-0.5, -0.5, -0.5), (-0.5, -0.5, 0.5), (-0.5, 0.5, -0.5), (-0.5, 0.5, 0.5), (0.5, -0.5, -0.5), (0.5, -0.5, 0.5), (0.5, 0.5, -0.5), (0.5, 0.5, 0.5)], [], [(0, 1, 3, 2), (2, 3, 7, 6), (6, 7, 5, 4), (4, 5, 1, 0), (2, 6, 4, 0), (7, 3, 1, 5), (8, 10, 11, 9), (10, 14, 15, 11), (14, 12, 13, 15), (12, 8, 9, 13), (10, 8, 12, 14), (15, 13, 9, 11)])
me_cube_027.polygons.foreach_set('material_index', [0, 4, 0, 0, 2, 0, 7, 7, 7, 7, 7, 7])
_uv = me_cube_027.uv_layers.new(name='UVMap')
_uv.uv.foreach_set('vector', [0.375, 0.0, 0.625, 0.0, 0.625, 0.25, 0.375, 0.25, 0.375, 0.25, 0.625, 0.25, 0.625, 0.5, 0.375, 0.5, 0.375, 0.5, 0.625, 0.5, 0.625, 0.75, 0.375, 0.75, 0.375, 0.75, 0.625, 0.75, 0.625, 1.0, 0.375, 1.0, 0.125, 0.5, 0.375, 0.5, 0.375, 0.75, 0.125, 0.75, 0.625, 0.5, 0.875, 0.5, 0.875, 0.75, 0.625, 0.75, 0.375, 0.0, 0.375, 0.25, 0.625, 0.25, 0.625, 0.0, 0.375, 0.25, 0.375, 0.5, 0.625, 0.5, 0.625, 0.25, 0.375, 0.5, 0.375, 0.75, 0.625, 0.75, 0.625, 0.5, 0.375, 0.75, 0.375, 1.0, 0.625, 1.0, 0.625, 0.75, 0.125, 0.5, 0.125, 0.75, 0.375, 0.75, 0.375, 0.5, 0.625, 0.5, 0.625, 0.75, 0.875, 0.75, 0.875, 0.5])
me_cube_027.materials.append(mat_black)
me_cube_027.materials.append(mat_white)
me_cube_027.materials.append(mat_yellow)
me_cube_027.materials.append(mat_red)
me_cube_027.materials.append(mat_orange)
me_cube_027.materials.append(mat_green)
me_cube_027.materials.append(mat_blue)
me_cube_027.materials.append(mat_outline)
me_cube_027.update()
me_cube_028 = bpy.data.meshes.new('Cube.028')
me_cube_028.from_pydata([(-0.48, -0.48, -0.48), (-0.48, -0.48, 0.48), (-0.48, 0.48, -0.48), (-0.48, 0.48, 0.48), (0.48, -0.48, -0.48), (0.48, -0.48, 0.48), (0.48, 0.48, -0.48), (0.48, 0.48, 0.48), (-0.5, -0.5, -0.5), (-0.5, -0.5, 0.5), (-0.5, 0.5, -0.5), (-0.5, 0.5, 0.5), (0.5, -0.5, -0.5), (0.5, -0.5, 0.5), (0.5, 0.5, -0.5), (0.5, 0.5, 0.5)], [], [(0, 1, 3, 2), (2, 3, 7, 6), (6, 7, 5, 4), (4, 5, 1, 0), (2, 6, 4, 0), (7, 3, 1, 5), (8, 10, 11, 9), (10, 14, 15, 11), (14, 12, 13, 15), (12, 8, 9, 13), (10, 8, 12, 14), (15, 13, 9, 11)])
me_cube_028.polygons.foreach_set('material_index', [5, 4, 0, 0, 2, 0, 7, 7, 7, 7, 7, 7])
_uv = me_cube_028.uv_layers.new(name='UVMap')
_uv.uv.foreach_set('vector', [0.375, 0.0, 0.625, 0.0, 0.625, 0.25, 0.375, 0.25, 0.375, 0.25, 0.625, 0.25, 0.625, 0.5, 0.375, 0.5, 0.375, 0.5, 0.625, 0.5, 0.625, 0.75, 0.375, 0.75, 0.375, 0.75, 0.625, 0.75, 0.625, 1.0, 0.375, 1.0, 0.125, 0.5, 0.375, 0.5, 0.375, 0.75, 0.125, 0.75, 0.625, 0.5, 0.875, 0.5, 0.875, 0.75, 0.625, 0.75, 0.375, 0.0, 0.375, 0.25, 0.625, 0.25, 0.625, 0.0, 0.375, 0.25, 0.375, 0.5, 0.625, 0.5, 0.625, 0.25, 0.375, 0.5, 0.375, 0.75, 0.625, 0.75, 0.625, 0.5, 0.375, 0.75, 0.375, 1.0, 0.625, 1.0, 0.625, 0.75, 0.125, 0.5, 0.125, 0.75, 0.375, 0.75, 0.375, 0.5, 0.625, 0.5, 0.625, 0.75, 0.875, 0.75, 0.875, 0.5])
me_cube_028.materials.append(mat_black)
me_cube_028.materials.append(mat_white)
me_cube_028.materials.append(mat_yellow)
me_cube_028.materials.append(mat_red)
me_cube_028.materials.append(mat_orange)
me_cube_028.materials.append(mat_green)
me_cube_028.materials.append(mat_blue)
me_cube_028.materials.append(mat_outline)
me_cube_028.update()
me_cube_029 = bpy.data.meshes.new('Cube.029')
me_cube_029.from_pydata([(-0.48, -0.48, -0.48), (-0.48, -0.48, 0.48), (-0.48, 0.48, -0.48), (-0.48, 0.48, 0.48), (0.48, -0.48, -0.48), (0.48, -0.48, 0.48), (0.48, 0.48, -0.48), (0.48, 0.48, 0.48), (-0.5, -0.5, -0.5), (-0.5, -0.5, 0.5), (-0.5, 0.5, -0.5), (-0.5, 0.5, 0.5), (0.5, -0.5, -0.5), (0.5, -0.5, 0.5), (0.5, 0.5, -0.5), (0.5, 0.5, 0.5)], [], [(0, 1, 3, 2), (2, 3, 7, 6), (6, 7, 5, 4), (4, 5, 1, 0), (2, 6, 4, 0), (7, 3, 1, 5), (8, 10, 11, 9), (10, 14, 15, 11), (14, 12, 13, 15), (12, 8, 9, 13), (10, 8, 12, 14), (15, 13, 9, 11)])
me_cube_029.polygons.foreach_set('material_index', [0, 0, 0, 3, 2, 0, 7, 7, 7, 7, 7, 7])
_uv = me_cube_029.uv_layers.new(name='UVMap')
_uv.uv.foreach_set('vector', [0.375, 0.0, 0.625, 0.0, 0.625, 0.25, 0.375, 0.25, 0.375, 0.25, 0.625, 0.25, 0.625, 0.5, 0.375, 0.5, 0.375, 0.5, 0.625, 0.5, 0.625, 0.75, 0.375, 0.75, 0.375, 0.75, 0.625, 0.75, 0.625, 1.0, 0.375, 1.0, 0.125, 0.5, 0.375, 0.5, 0.375, 0.75, 0.125, 0.75, 0.625, 0.5, 0.875, 0.5, 0.875, 0.75, 0.625, 0.75, 0.375, 0.0, 0.375, 0.25, 0.625, 0.25, 0.625, 0.0, 0.375, 0.25, 0.375, 0.5, 0.625, 0.5, 0.625, 0.25, 0.375, 0.5, 0.375, 0.75, 0.625, 0.75, 0.625, 0.5, 0.375, 0.75, 0.375, 1.0, 0.625, 1.0, 0.625, 0.75, 0.125, 0.5, 0.125, 0.75, 0.375, 0.75, 0.375, 0.5, 0.625, 0.5, 0.625, 0.75, 0.875, 0.75, 0.875, 0.5])
me_cube_029.materials.append(mat_black)
me_cube_029.materials.append(mat_white)
me_cube_029.materials.append(mat_yellow)
me_cube_029.materials.append(mat_red)
me_cube_029.materials.append(mat_orange)
me_cube_029.materials.append(mat_green)
me_cube_029.materials.append(mat_blue)
me_cube_029.materials.append(mat_outline)
me_cube_029.update()
me_cube_030 = bpy.data.meshes.new('Cube.030')
me_cube_030.from_pydata([(-0.48, -0.48, -0.48), (-0.48, -0.48, 0.48), (-0.48, 0.48, -0.48), (-0.48, 0.48, 0.48), (0.48, -0.48, -0.48), (0.48, -0.48, 0.48), (0.48, 0.48, -0.48), (0.48, 0.48, 0.48), (-0.5, -0.5, -0.5), (-0.5, -0.5, 0.5), (-0.5, 0.5, -0.5), (-0.5, 0.5, 0.5), (0.5, -0.5, -0.5), (0.5, -0.5, 0.5), (0.5, 0.5, -0.5), (0.5, 0.5, 0.5)], [], [(0, 1, 3, 2), (2, 3, 7, 6), (6, 7, 5, 4), (4, 5, 1, 0), (2, 6, 4, 0), (7, 3, 1, 5), (8, 10, 11, 9), (10, 14, 15, 11), (14, 12, 13, 15), (12, 8, 9, 13), (10, 8, 12, 14), (15, 13, 9, 11)])
me_cube_030.polygons.foreach_set('material_index', [5, 0, 0, 3, 2, 0, 7, 7, 7, 7, 7, 7])
_uv = me_cube_030.uv_layers.new(name='UVMap')
_uv.uv.foreach_set('vector', [0.375, 0.0, 0.625, 0.0, 0.625, 0.25, 0.375, 0.25, 0.375, 0.25, 0.625, 0.25, 0.625, 0.5, 0.375, 0.5, 0.375, 0.5, 0.625, 0.5, 0.625, 0.75, 0.375, 0.75, 0.375, 0.75, 0.625, 0.75, 0.625, 1.0, 0.375, 1.0, 0.125, 0.5, 0.375, 0.5, 0.375, 0.75, 0.125, 0.75, 0.625, 0.5, 0.875, 0.5, 0.875, 0.75, 0.625, 0.75, 0.375, 0.0, 0.375, 0.25, 0.625, 0.25, 0.625, 0.0, 0.375, 0.25, 0.375, 0.5, 0.625, 0.5, 0.625, 0.25, 0.375, 0.5, 0.375, 0.75, 0.625, 0.75, 0.625, 0.5, 0.375, 0.75, 0.375, 1.0, 0.625, 1.0, 0.625, 0.75, 0.125, 0.5, 0.125, 0.75, 0.375, 0.75, 0.375, 0.5, 0.625, 0.5, 0.625, 0.75, 0.875, 0.75, 0.875, 0.5])
me_cube_030.materials.append(mat_black)
me_cube_030.materials.append(mat_white)
me_cube_030.materials.append(mat_yellow)
me_cube_030.materials.append(mat_red)
me_cube_030.materials.append(mat_orange)
me_cube_030.materials.append(mat_green)
me_cube_030.materials.append(mat_blue)
me_cube_030.materials.append(mat_outline)
me_cube_030.update()
me_cube_031 = bpy.data.meshes.new('Cube.031')
me_cube_031.from_pydata([(-0.48, -0.48, -0.48), (-0.48, -0.48, 0.48), (-0.48, 0.48, -0.48), (-0.48, 0.48, 0.48), (0.48, -0.48, -0.48), (0.48, -0.48, 0.48), (0.48, 0.48, -0.48), (0.48, 0.48, 0.48), (-0.5, -0.5, -0.5), (-0.5, -0.5, 0.5), (-0.5, 0.5, -0.5), (-0.5, 0.5, 0.5), (0.5, -0.5, -0.5), (0.5, -0.5, 0.5), (0.5, 0.5, -0.5), (0.5, 0.5, 0.5)], [], [(0, 1, 3, 2), (2, 3, 7, 6), (6, 7, 5, 4), (4, 5, 1, 0), (2, 6, 4, 0), (7, 3, 1, 5), (8, 10, 11, 9), (10, 14, 15, 11), (14, 12, 13, 15), (12, 8, 9, 13), (10, 8, 12, 14), (15, 13, 9, 11)])
me_cube_031.polygons.foreach_set('material_index', [0, 4, 6, 0, 0, 0, 7, 7, 7, 7, 7, 7])
_uv = me_cube_031.uv_layers.new(name='UVMap')
_uv.uv.foreach_set('vector', [0.375, 0.0, 0.625, 0.0, 0.625, 0.25, 0.375, 0.25, 0.375, 0.25, 0.625, 0.25, 0.625, 0.5, 0.375, 0.5, 0.375, 0.5, 0.625, 0.5, 0.625, 0.75, 0.375, 0.75, 0.375, 0.75, 0.625, 0.75, 0.625, 1.0, 0.375, 1.0, 0.125, 0.5, 0.375, 0.5, 0.375, 0.75, 0.125, 0.75, 0.625, 0.5, 0.875, 0.5, 0.875, 0.75, 0.625, 0.75, 0.375, 0.0, 0.375, 0.25, 0.625, 0.25, 0.625, 0.0, 0.375, 0.25, 0.375, 0.5, 0.625, 0.5, 0.625, 0.25, 0.375, 0.5, 0.375, 0.75, 0.625, 0.75, 0.625, 0.5, 0.375, 0.75, 0.375, 1.0, 0.625, 1.0, 0.625, 0.75, 0.125, 0.5, 0.125, 0.75, 0.375, 0.75, 0.375, 0.5, 0.625, 0.5, 0.625, 0.75, 0.875, 0.75, 0.875, 0.5])
me_cube_031.materials.append(mat_black)
me_cube_031.materials.append(mat_white)
me_cube_031.materials.append(mat_yellow)
me_cube_031.materials.append(mat_red)
me_cube_031.materials.append(mat_orange)
me_cube_031.materials.append(mat_green)
me_cube_031.materials.append(mat_blue)
me_cube_031.materials.append(mat_outline)
me_cube_031.update()
me_cube_032 = bpy.data.meshes.new('Cube.032')
me_cube_032.from_pydata([(-0.48, -0.48, -0.48), (-0.48, -0.48, 0.48), (-0.48, 0.48, -0.48), (-0.48, 0.48, 0.48), (0.48, -0.48, -0.48), (0.48, -0.48, 0.48), (0.48, 0.48, -0.48), (0.48, 0.48, 0.48), (-0.5, -0.5, -0.5), (-0.5, -0.5, 0.5), (-0.5, 0.5, -0.5), (-0.5, 0.5, 0.5), (0.5, -0.5, -0.5), (0.5, -0.5, 0.5), (0.5, 0.5, -0.5), (0.5, 0.5, 0.5)], [], [(0, 1, 3, 2), (2, 3, 7, 6), (6, 7, 5, 4), (4, 5, 1, 0), (2, 6, 4, 0), (7, 3, 1, 5), (8, 10, 11, 9), (10, 14, 15, 11), (14, 12, 13, 15), (12, 8, 9, 13), (10, 8, 12, 14), (15, 13, 9, 11)])
me_cube_032.polygons.foreach_set('material_index', [0, 0, 6, 0, 0, 0, 7, 7, 7, 7, 7, 7])
_uv = me_cube_032.uv_layers.new(name='UVMap')
_uv.uv.foreach_set('vector', [0.375, 0.0, 0.625, 0.0, 0.625, 0.25, 0.375, 0.25, 0.375, 0.25, 0.625, 0.25, 0.625, 0.5, 0.375, 0.5, 0.375, 0.5, 0.625, 0.5, 0.625, 0.75, 0.375, 0.75, 0.375, 0.75, 0.625, 0.75, 0.625, 1.0, 0.375, 1.0, 0.125, 0.5, 0.375, 0.5, 0.375, 0.75, 0.125, 0.75, 0.625, 0.5, 0.875, 0.5, 0.875, 0.75, 0.625, 0.75, 0.375, 0.0, 0.375, 0.25, 0.625, 0.25, 0.625, 0.0, 0.375, 0.25, 0.375, 0.5, 0.625, 0.5, 0.625, 0.25, 0.375, 0.5, 0.375, 0.75, 0.625, 0.75, 0.625, 0.5, 0.375, 0.75, 0.375, 1.0, 0.625, 1.0, 0.625, 0.75, 0.125, 0.5, 0.125, 0.75, 0.375, 0.75, 0.375, 0.5, 0.625, 0.5, 0.625, 0.75, 0.875, 0.75, 0.875, 0.5])
me_cube_032.materials.append(mat_black)
me_cube_032.materials.append(mat_white)
me_cube_032.materials.append(mat_yellow)
me_cube_032.materials.append(mat_red)
me_cube_032.materials.append(mat_orange)
me_cube_032.materials.append(mat_green)
me_cube_032.materials.append(mat_blue)
me_cube_032.materials.append(mat_outline)
me_cube_032.update()
me_cube_033 = bpy.data.meshes.new('Cube.033')
me_cube_033.from_pydata([(-0.48, -0.48, -0.48), (-0.48, -0.48, 0.48), (-0.48, 0.48, -0.48), (-0.48, 0.48, 0.48), (0.48, -0.48, -0.48), (0.48, -0.48, 0.48), (0.48, 0.48, -0.48), (0.48, 0.48, 0.48), (-0.5, -0.5, -0.5), (-0.5, -0.5, 0.5), (-0.5, 0.5, -0.5), (-0.5, 0.5, 0.5), (0.5, -0.5, -0.5), (0.5, -0.5, 0.5), (0.5, 0.5, -0.5), (0.5, 0.5, 0.5)], [], [(0, 1, 3, 2), (2, 3, 7, 6), (6, 7, 5, 4), (4, 5, 1, 0), (2, 6, 4, 0), (7, 3, 1, 5), (8, 10, 11, 9), (10, 14, 15, 11), (14, 12, 13, 15), (12, 8, 9, 13), (10, 8, 12, 14), (15, 13, 9, 11)])
me_cube_033.polygons.foreach_set('material_index', [0, 0, 6, 3, 0, 0, 7, 7, 7, 7, 7, 7])
_uv = me_cube_033.uv_layers.new(name='UVMap')
_uv.uv.foreach_set('vector', [0.375, 0.0, 0.625, 0.0, 0.625, 0.25, 0.375, 0.25, 0.375, 0.25, 0.625, 0.25, 0.625, 0.5, 0.375, 0.5, 0.375, 0.5, 0.625, 0.5, 0.625, 0.75, 0.375, 0.75, 0.375, 0.75, 0.625, 0.75, 0.625, 1.0, 0.375, 1.0, 0.125, 0.5, 0.375, 0.5, 0.375, 0.75, 0.125, 0.75, 0.625, 0.5, 0.875, 0.5, 0.875, 0.75, 0.625, 0.75, 0.375, 0.0, 0.375, 0.25, 0.625, 0.25, 0.625, 0.0, 0.375, 0.25, 0.375, 0.5, 0.625, 0.5, 0.625, 0.25, 0.375, 0.5, 0.375, 0.75, 0.625, 0.75, 0.625, 0.5, 0.375, 0.75, 0.375, 1.0, 0.625, 1.0, 0.625, 0.75, 0.125, 0.5, 0.125, 0.75, 0.375, 0.75, 0.375, 0.5, 0.625, 0.5, 0.625, 0.75, 0.875, 0.75, 0.875, 0.5])
me_cube_033.materials.append(mat_black)
me_cube_033.materials.append(mat_white)
me_cube_033.materials.append(mat_yellow)
me_cube_033.materials.append(mat_red)
me_cube_033.materials.append(mat_orange)
me_cube_033.materials.append(mat_green)
me_cube_033.materials.append(mat_blue)
me_cube_033.materials.append(mat_outline)
me_cube_033.update()
me_cube_034 = bpy.data.meshes.new('Cube.034')
me_cube_034.from_pydata([(-0.48, -0.48, -0.48), (-0.48, -0.48, 0.48), (-0.48, 0.48, -0.48), (-0.48, 0.48, 0.48), (0.48, -0.48, -0.48), (0.48, -0.48, 0.48), (0.48, 0.48, -0.48), (0.48, 0.48, 0.48), (-0.5, -0.5, -0.5), (-0.5, -0.5, 0.5), (-0.5, 0.5, -0.5), (-0.5, 0.5, 0.5), (0.5, -0.5, -0.5), (0.5, -0.5, 0.5), (0.5, 0.5, -0.5), (0.5, 0.5, 0.5)], [], [(0, 1, 3, 2), (2, 3, 7, 6), (6, 7, 5, 4), (4, 5, 1, 0), (2, 6, 4, 0), (7, 3, 1, 5), (8, 10, 11, 9), (10, 14, 15, 11), (14, 12, 13, 15), (12, 8, 9, 13), (10, 8, 12, 14), (15, 13, 9, 11)])
me_cube_034.polygons.foreach_set('material_index', [0, 4, 6, 0, 2, 0, 7, 7, 7, 7, 7, 7])
_uv = me_cube_034.uv_layers.new(name='UVMap')
_uv.uv.foreach_set('vector', [0.375, 0.0, 0.625, 0.0, 0.625, 0.25, 0.375, 0.25, 0.375, 0.25, 0.625, 0.25, 0.625, 0.5, 0.375, 0.5, 0.375, 0.5, 0.625, 0.5, 0.625, 0.75, 0.375, 0.75, 0.375, 0.75, 0.625, 0.75, 0.625, 1.0, 0.375, 1.0, 0.125, 0.5, 0.375, 0.5, 0.375, 0.75, 0.125, 0.75, 0.625, 0.5, 0.875, 0.5, 0.875, 0.75, 0.625, 0.75, 0.375, 0.0, 0.375, 0.25, 0.625, 0.25, 0.625, 0.0, 0.375, 0.25, 0.375, 0.5, 0.625, 0.5, 0.625, 0.25, 0.375, 0.5, 0.375, 0.75, 0.625, 0.75, 0.625, 0.5, 0.375, 0.75, 0.375, 1.0, 0.625, 1.0, 0.625, 0.75, 0.125, 0.5, 0.125, 0.75, 0.375, 0.75, 0.375, 0.5, 0.625, 0.5, 0.625, 0.75, 0.875, 0.75, 0.875, 0.5])
me_cube_034.materials.append(mat_black)
me_cube_034.materials.append(mat_white)
me_cube_034.materials.append(mat_yellow)
me_cube_034.materials.append(mat_red)
me_cube_034.materials.append(mat_orange)
me_cube_034.materials.append(mat_green)
me_cube_034.materials.append(mat_blue)
me_cube_034.materials.append(mat_outline)
me_cube_034.update()
me_cube_035 = bpy.data.meshes.new('Cube.035')
me_cube_035.from_pydata([(-0.48, -0.48, -0.48), (-0.48, -0.48, 0.48), (-0.48, 0.48, -0.48), (-0.48, 0.48, 0.48), (0.48, -0.48, -0.48), (0.48, -0.48, 0.48), (0.48, 0.48, -0.48), (0.48, 0.48, 0.48), (-0.5, -0.5, -0.5), (-0.5, -0.5, 0.5), (-0.5, 0.5, -0.5), (-0.5, 0.5, 0.5), (0.5, -0.5, -0.5), (0.5, -0.5, 0.5), (0.5, 0.5, -0.5), (0.5, 0.5, 0.5)], [], [(0, 1, 3, 2), (2, 3, 7, 6), (6, 7, 5, 4), (4, 5, 1, 0), (2, 6, 4, 0), (7, 3, 1, 5), (8, 10, 11, 9), (10, 14, 15, 11), (14, 12, 13, 15), (12, 8, 9, 13), (10, 8, 12, 14), (15, 13, 9, 11)])
me_cube_035.polygons.foreach_set('material_index', [0, 0, 6, 0, 2, 0, 7, 7, 7, 7, 7, 7])
_uv = me_cube_035.uv_layers.new(name='UVMap')
_uv.uv.foreach_set('vector', [0.375, 0.0, 0.625, 0.0, 0.625, 0.25, 0.375, 0.25, 0.375, 0.25, 0.625, 0.25, 0.625, 0.5, 0.375, 0.5, 0.375, 0.5, 0.625, 0.5, 0.625, 0.75, 0.375, 0.75, 0.375, 0.75, 0.625, 0.75, 0.625, 1.0, 0.375, 1.0, 0.125, 0.5, 0.375, 0.5, 0.375, 0.75, 0.125, 0.75, 0.625, 0.5, 0.875, 0.5, 0.875, 0.75, 0.625, 0.75, 0.375, 0.0, 0.375, 0.25, 0.625, 0.25, 0.625, 0.0, 0.375, 0.25, 0.375, 0.5, 0.625, 0.5, 0.625, 0.25, 0.375, 0.5, 0.375, 0.75, 0.625, 0.75, 0.625, 0.5, 0.375, 0.75, 0.375, 1.0, 0.625, 1.0, 0.625, 0.75, 0.125, 0.5, 0.125, 0.75, 0.375, 0.75, 0.375, 0.5, 0.625, 0.5, 0.625, 0.75, 0.875, 0.75, 0.875, 0.5])
me_cube_035.materials.append(mat_black)
me_cube_035.materials.append(mat_white)
me_cube_035.materials.append(mat_yellow)
me_cube_035.materials.append(mat_red)
me_cube_035.materials.append(mat_orange)
me_cube_035.materials.append(mat_green)
me_cube_035.materials.append(mat_blue)
me_cube_035.materials.append(mat_outline)
me_cube_035.update()
me_cube_036 = bpy.data.meshes.new('Cube.036')
me_cube_036.from_pydata([(-0.48, -0.48, -0.48), (-0.48, -0.48, 0.48), (-0.48, 0.48, -0.48), (-0.48, 0.48, 0.48), (0.48, -0.48, -0.48), (0.48, -0.48, 0.48), (0.48, 0.48, -0.48), (0.48, 0.48, 0.48), (-0.5, -0.5, -0.5), (-0.5, -0.5, 0.5), (-0.5, 0.5, -0.5), (-0.5, 0.5, 0.5), (0.5, -0.5, -0.5), (0.5, -0.5, 0.5), (0.5, 0.5, -0.5), (0.5, 0.5, 0.5)], [], [(0, 1, 3, 2), (2, 3, 7, 6), (6, 7, 5, 4), (4, 5, 1, 0), (2, 6, 4, 0), (7, 3, 1, 5), (8, 10, 11, 9), (10, 14, 15, 11), (14, 12, 13, 15), (12, 8, 9, 13), (10, 8, 12, 14), (15, 13, 9, 11)])
me_cube_036.polygons.foreach_set('material_index', [0, 0, 6, 3, 2, 0, 7, 7, 7, 7, 7, 7])
_uv = me_cube_036.uv_layers.new(name='UVMap')
_uv.uv.foreach_set('vector', [0.375, 0.0, 0.625, 0.0, 0.625, 0.25, 0.375, 0.25, 0.375, 0.25, 0.625, 0.25, 0.625, 0.5, 0.375, 0.5, 0.375, 0.5, 0.625, 0.5, 0.625, 0.75, 0.375, 0.75, 0.375, 0.75, 0.625, 0.75, 0.625, 1.0, 0.375, 1.0, 0.125, 0.5, 0.375, 0.5, 0.375, 0.75, 0.125, 0.75, 0.625, 0.5, 0.875, 0.5, 0.875, 0.75, 0.625, 0.75, 0.375, 0.0, 0.375, 0.25, 0.625, 0.25, 0.625, 0.0, 0.375, 0.25, 0.375, 0.5, 0.625, 0.5, 0.625, 0.25, 0.375, 0.5, 0.375, 0.75, 0.625, 0.75, 0.625, 0.5, 0.375, 0.75, 0.375, 1.0, 0.625, 1.0, 0.625, 0.75, 0.125, 0.5, 0.125, 0.75, 0.375, 0.75, 0.375, 0.5, 0.625, 0.5, 0.625, 0.75, 0.875, 0.75, 0.875, 0.5])
me_cube_036.materials.append(mat_black)
me_cube_036.materials.append(mat_white)
me_cube_036.materials.append(mat_yellow)
me_cube_036.materials.append(mat_red)
me_cube_036.materials.append(mat_orange)
me_cube_036.materials.append(mat_green)
me_cube_036.materials.append(mat_blue)
me_cube_036.materials.append(mat_outline)
me_cube_036.update()
me_cube_037 = bpy.data.meshes.new('Cube.037')
me_cube_037.from_pydata([(-0.48, -0.48, -0.48), (-0.48, -0.48, 0.48), (-0.48, 0.48, -0.48), (-0.48, 0.48, 0.48), (0.48, -0.48, -0.48), (0.48, -0.48, 0.48), (0.48, 0.48, -0.48), (0.48, 0.48, 0.48), (-0.5, -0.5, -0.5), (-0.5, -0.5, 0.5), (-0.5, 0.5, -0.5), (-0.5, 0.5, 0.5), (0.5, -0.5, -0.5), (0.5, -0.5, 0.5), (0.5, 0.5, -0.5), (0.5, 0.5, 0.5)], [], [(0, 1, 3, 2), (2, 3, 7, 6), (6, 7, 5, 4), (4, 5, 1, 0), (2, 6, 4, 0), (7, 3, 1, 5), (8, 10, 11, 9), (10, 14, 15, 11), (14, 12, 13, 15), (12, 8, 9, 13), (10, 8, 12, 14), (15, 13, 9, 11)])
me_cube_037.polygons.foreach_set('material_index', [0, 0, 6, 3, 0, 1, 7, 7, 7, 7, 7, 7])
_uv = me_cube_037.uv_layers.new(name='UVMap')
_uv.uv.foreach_set('vector', [0.375, 0.0, 0.625, 0.0, 0.625, 0.25, 0.375, 0.25, 0.375, 0.25, 0.625, 0.25, 0.625, 0.5, 0.375, 0.5, 0.375, 0.5, 0.625, 0.5, 0.625, 0.75, 0.375, 0.75, 0.375, 0.75, 0.625, 0.75, 0.625, 1.0, 0.375, 1.0, 0.125, 0.5, 0.375, 0.5, 0.375, 0.75, 0.125, 0.75, 0.625, 0.5, 0.875, 0.5, 0.875, 0.75, 0.625, 0.75, 0.375, 0.0, 0.375, 0.25, 0.625, 0.25, 0.625, 0.0, 0.375, 0.25, 0.375, 0.5, 0.625, 0.5, 0.625, 0.25, 0.375, 0.5, 0.375, 0.75, 0.625, 0.75, 0.625, 0.5, 0.375, 0.75, 0.375, 1.0, 0.625, 1.0, 0.625, 0.75, 0.125, 0.5, 0.125, 0.75, 0.375, 0.75, 0.375, 0.5, 0.625, 0.5, 0.625, 0.75, 0.875, 0.75, 0.875, 0.5])
me_cube_037.materials.append(mat_black)
me_cube_037.materials.append(mat_white)
me_cube_037.materials.append(mat_yellow)
me_cube_037.materials.append(mat_red)
me_cube_037.materials.append(mat_orange)
me_cube_037.materials.append(mat_green)
me_cube_037.materials.append(mat_blue)
me_cube_037.materials.append(mat_outline)
me_cube_037.update()
me_cube_038 = bpy.data.meshes.new('Cube.038')
me_cube_038.from_pydata([(-0.48, -0.48, -0.48), (-0.48, -0.48, 0.48), (-0.48, 0.48, -0.48), (-0.48, 0.48, 0.48), (0.48, -0.48, -0.48), (0.48, -0.48, 0.48), (0.48, 0.48, -0.48), (0.48, 0.48, 0.48), (-0.5, -0.5, -0.5), (-0.5, -0.5, 0.5), (-0.5, 0.5, -0.5), (-0.5, 0.5, 0.5), (0.5, -0.5, -0.5), (0.5, -0.5, 0.5), (0.5, 0.5, -0.5), (0.5, 0.5, 0.5)], [], [(0, 1, 3, 2), (2, 3, 7, 6), (6, 7, 5, 4), (4, 5, 1, 0), (2, 6, 4, 0), (7, 3, 1, 5), (8, 10, 11, 9), (10, 14, 15, 11), (14, 12, 13, 15), (12, 8, 9, 13), (10, 8, 12, 14), (15, 13, 9, 11)])
me_cube_038.polygons.foreach_set('material_index', [5, 4, 6, 0, 0, 1, 7, 7, 7, 7, 7, 7])
_uv = me_cube_038.uv_layers.new(name='UVMap')
_uv.uv.foreach_set('vector', [0.375, 0.0, 0.625, 0.0, 0.625, 0.25, 0.375, 0.25, 0.375, 0.25, 0.625, 0.25, 0.625, 0.5, 0.375, 0.5, 0.375, 0.5, 0.625, 0.5, 0.625, 0.75, 0.375, 0.75, 0.375, 0.75, 0.625, 0.75, 0.625, 1.0, 0.375, 1.0, 0.125, 0.5, 0.375, 0.5, 0.375, 0.75, 0.125, 0.75, 0.625, 0.5, 0.875, 0.5, 0.875, 0.75, 0.625, 0.75, 0.375, 0.0, 0.375, 0.25, 0.625, 0.25, 0.625, 0.0, 0.375, 0.25, 0.375, 0.5, 0.625, 0.5, 0.625, 0.25, 0.375, 0.5, 0.375, 0.75, 0.625, 0.75, 0.625, 0.5, 0.375, 0.75, 0.375, 1.0, 0.625, 1.0, 0.625, 0.75, 0.125, 0.5, 0.125, 0.75, 0.375, 0.75, 0.375, 0.5, 0.625, 0.5, 0.625, 0.75, 0.875, 0.75, 0.875, 0.5])
me_cube_038.materials.append(mat_black)
me_cube_038.materials.append(mat_white)
me_cube_038.materials.append(mat_yellow)
me_cube_038.materials.append(mat_red)
me_cube_038.materials.append(mat_orange)
me_cube_038.materials.append(mat_green)
me_cube_038.materials.append(mat_blue)
me_cube_038.materials.append(mat_outline)
me_cube_038.update()

# ---- objects
ob_5 = bpy.data.objects.new('5', me_cube_008)
ob_4 = bpy.data.objects.new('4', me_cube_009)
ob_6 = bpy.data.objects.new('6', me_cube_039)
ob_2 = bpy.data.objects.new('2', me_cube_010)
ob_3 = bpy.data.objects.new('3', me_cube_011)
ob_8 = bpy.data.objects.new('8', me_cube_012)
ob_7 = bpy.data.objects.new('7', me_cube_013)
ob_13 = bpy.data.objects.new('13', me_cube_020)
ob_11 = bpy.data.objects.new('11', me_cube_021)
ob_10 = bpy.data.objects.new('10', me_cube_022)
ob_16 = bpy.data.objects.new('16', me_cube_023)
ob_15 = bpy.data.objects.new('15', me_cube_024)
ob_22 = bpy.data.objects.new('22', me_cube_025)
ob_21 = bpy.data.objects.new('21', me_cube_026)
ob_19 = bpy.data.objects.new('19', me_cube_027)
ob_18 = bpy.data.objects.new('18', me_cube_028)
ob_25 = bpy.data.objects.new('25', me_cube_029)
ob_24 = bpy.data.objects.new('24', me_cube_030)
ob_12 = bpy.data.objects.new('12', me_cube_031)
ob_14 = bpy.data.objects.new('14', me_cube_032)
ob_17 = bpy.data.objects.new('17', me_cube_033)
ob_20 = bpy.data.objects.new('20', me_cube_034)
ob_23 = bpy.data.objects.new('23', me_cube_035)
ob_26 = bpy.data.objects.new('26', me_cube_036)
ob_9 = bpy.data.objects.new('9', me_cube_037)
ob_1 = bpy.data.objects.new('1', me_cube_038)

# ---- transforms, parenting, visibility, modifiers, constraints
ob_5.location = (-2.691e-06, 5.79e-07, 1.0)
ob_4.location = (-1.0, 3.517e-06, 1.0)
ob_6.location = (1.0, 1.013e-06, 1.0)
ob_6.rotation_euler = (-18.85, -0.0, 0.0)
ob_2.location = (-2.801e-06, 1.0, 1.0)
ob_2.rotation_euler = (0.0, 2.384e-07, 0.0)
ob_3.location = (1.0, 1.0, 1.0)
ob_3.rotation_euler = (-18.85, 2.384e-07, 0.0)
ob_8.location = (-3.278e-06, -1.0, 1.0)
ob_8.rotation_euler = (0.0, -2.384e-07, 0.0)
ob_7.location = (-1.0, -1.0, 1.0)
ob_7.rotation_euler = (0.0, -3.576e-07, 0.0)
ob_13.location = (-1.0, 2.944e-06, 3.836e-06)
ob_11.location = (-1.192e-07, 1.0, 4.172e-07)
ob_11.rotation_euler = (0.0, 2.384e-07, 0.0)
ob_10.location = (-1.0, 1.0, 3.874e-06)
ob_10.rotation_euler = (0.0, 2.384e-07, 0.0)
ob_16.location = (-5.298e-07, -1.0, 5.232e-07)
ob_16.rotation_euler = (0.0, -2.384e-07, 0.0)
ob_15.location = (-1.0, -1.0, 3.695e-06)
ob_15.rotation_euler = (0.0, -2.384e-07, 0.0)
ob_22.location = (1.865e-07, 3.006e-06, -1.0)
ob_21.location = (-1.0, 6.318e-06, -1.0)
ob_19.location = (0.0, 1.0, -1.0)
ob_19.rotation_euler = (0.0, 2.384e-07, 0.0)
ob_18.location = (-1.0, 1.0, -1.0)
ob_18.rotation_euler = (0.0, 2.384e-07, 0.0)
ob_25.location = (-3.576e-07, -1.0, -1.0)
ob_25.rotation_euler = (0.0, -2.384e-07, 0.0)
ob_24.location = (-1.0, -1.0, -1.0)
ob_24.rotation_euler = (0.0, -2.384e-07, 0.0)
ob_12.location = (1.0, 1.0, -4.768e-07)
ob_12.rotation_euler = (-18.85, 2.384e-07, 0.0)
ob_14.location = (1.0, 3.576e-07, -1.192e-07)
ob_14.rotation_euler = (-18.85, -0.0, 0.0)
ob_17.location = (1.0, -1.0, 3.576e-07)
ob_17.rotation_euler = (-18.85, -2.384e-07, 0.0)
ob_20.location = (1.0, 1.0, -1.0)
ob_20.rotation_euler = (-18.85, 2.384e-07, 0.0)
ob_23.location = (1.0, 3.457e-06, -1.0)
ob_23.rotation_euler = (-18.85, -0.0, 0.0)
ob_26.location = (1.0, -1.0, -1.0)
ob_26.rotation_euler = (-18.85, -2.384e-07, 0.0)
ob_9.location = (1.0, -1.0, 1.0)
ob_9.rotation_euler = (-25.13, -2.384e-07, 0.0)
ob_1.location = (-1.0, 1.0, 1.0)
ob_1.rotation_euler = (0.0, 2.384e-07, 0.0)

# ---- collection membership
col_solved_state.objects.link(ob_5)
col_solved_state.objects.link(ob_4)
col_solved_state.objects.link(ob_6)
col_solved_state.objects.link(ob_2)
col_solved_state.objects.link(ob_3)
col_solved_state.objects.link(ob_8)
col_solved_state.objects.link(ob_7)
col_solved_state.objects.link(ob_13)
col_solved_state.objects.link(ob_11)
col_solved_state.objects.link(ob_10)
col_solved_state.objects.link(ob_16)
col_solved_state.objects.link(ob_15)
col_solved_state.objects.link(ob_22)
col_solved_state.objects.link(ob_21)
col_solved_state.objects.link(ob_19)
col_solved_state.objects.link(ob_18)
col_solved_state.objects.link(ob_25)
col_solved_state.objects.link(ob_24)
col_solved_state.objects.link(ob_12)
col_solved_state.objects.link(ob_14)
col_solved_state.objects.link(ob_17)
col_solved_state.objects.link(ob_20)
col_solved_state.objects.link(ob_23)
col_solved_state.objects.link(ob_26)
col_solved_state.objects.link(ob_9)
col_solved_state.objects.link(ob_1)

# ---- scene / render settings (as saved in the file)
scene.frame_start = 1; scene.frame_end = 250; scene.frame_set(1)
scene.render.engine = 'BLENDER_EEVEE_NEXT'
scene.cycles.sampling_pattern = 'TABULATED_SOBOL'
scene.eevee.ray_tracing_options.trace_max_roughness = 0.0
bpy.context.view_layer.update()

# ---- added for rendering (the .blend has no active camera and no usable light): camera, sun
cam_auto = bpy.data.cameras.new('AutoCamera')
cam_auto.lens = 50.0
cam_auto.sensor_width = 36.0
cam_auto.clip_end = 1000.0
ob_auto_camera = bpy.data.objects.new('AutoCamera', cam_auto)
scene.collection.objects.link(ob_auto_camera)
ob_auto_camera.location = (4.80762, -5.76915, 3.84611)
ob_auto_camera.rotation_euler = (1.09748, -7.21219e-08, 0.694738)
scene.camera = ob_auto_camera
light_auto_sun = bpy.data.lights.new('AutoSun', 'SUN')
light_auto_sun.energy = 3.0
light_auto_sun.angle = 0.0523599
ob_auto_sun = bpy.data.objects.new('AutoSun', light_auto_sun)
scene.collection.objects.link(ob_auto_sun)
ob_auto_sun.rotation_euler = (0.872665, 0.174533, 0.523599)
bpy.context.view_layer.update()
